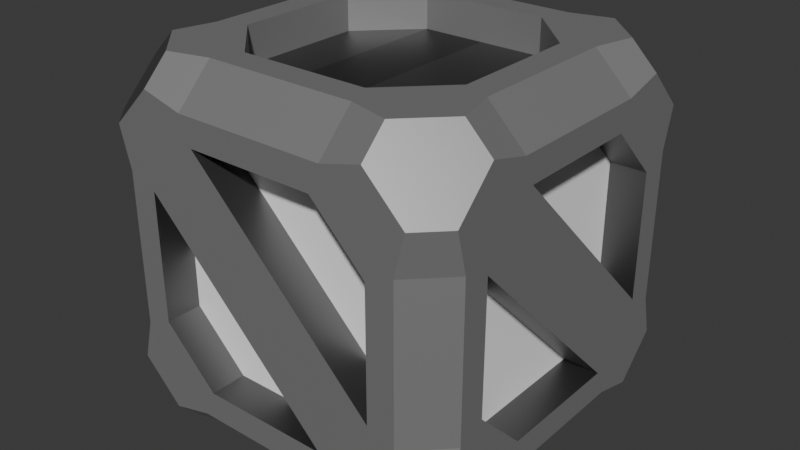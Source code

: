 # Source: CD_Crate_v1.1.blend  (saved by Blender 5.2.44; exported with 4.5.12 LTS)
import bpy
from mathutils import Matrix  # noqa: F401  (used for matrix-valued properties, if any)

bpy.ops.wm.read_factory_settings(use_empty=True)
scene = bpy.context.scene
scene.name = 'Scene'

# ---- collections
col_collection = bpy.data.collections.new('Collection'); scene.collection.children.link(col_collection)

# ---- materials (node trees are filled in below, after node groups)
mat_base = bpy.data.materials.new('Base')
mat_frame = bpy.data.materials.new('Frame')
mat_buttons = bpy.data.materials.new('Buttons')
mat_red_buttons = bpy.data.materials.new('Red_Buttons')
mat_panel = bpy.data.materials.new('Panel')
mat_rim = bpy.data.materials.new('Rim')
mat_dark_grail = bpy.data.materials.new('Dark_Grail')
mat_light_grail = bpy.data.materials.new('Light_Grail')

# ---- material node trees
mat_base.use_nodes = True; mat_base.node_tree.nodes.clear()
_N = mat_base.node_tree.nodes; _L = mat_base.node_tree.links
n0 = _N.new('ShaderNodeBsdfPrincipled'); n0.name = 'Principled BSDF'; n0.location = (-200, 100)
n0.inputs[0].default_value = (1.0, 1.0, 1.0, 1.0)
n0.inputs[10].default_value = 0.005
n1 = _N.new('ShaderNodeOutputMaterial'); n1.name = 'Material Output'; n1.location = (200, 100)
_L.new(n0.outputs[0], n1.inputs[0])
n1.is_active_output = True
mat_frame.use_nodes = True; mat_frame.node_tree.nodes.clear()
_N = mat_frame.node_tree.nodes; _L = mat_frame.node_tree.links
n0 = _N.new('ShaderNodeBsdfPrincipled'); n0.name = 'Principled BSDF'; n0.location = (-200, 100)
n0.inputs[0].default_value = (0.3329, 0.3329, 0.3329, 1.0)
n0.inputs[1].default_value = 0.5
n0.inputs[10].default_value = 0.005
n1 = _N.new('ShaderNodeOutputMaterial'); n1.name = 'Material Output'; n1.location = (200, 100)
_L.new(n0.outputs[0], n1.inputs[0])
n1.is_active_output = True
mat_buttons.use_nodes = True; mat_buttons.node_tree.nodes.clear()
_N = mat_buttons.node_tree.nodes; _L = mat_buttons.node_tree.links
n0 = _N.new('ShaderNodeOutputMaterial'); n0.name = 'Material Output'; n0.location = (200, 100)
n1 = _N.new('ShaderNodeBsdfPrincipled'); n1.name = 'Principled BSDF'; n1.location = (-200, 100)
n1.inputs[0].default_value = (0.02967, 0.02967, 0.02967, 1.0)
n1.inputs[10].default_value = 0.005
_L.new(n1.outputs[0], n0.inputs[0])
n0.is_active_output = True
mat_red_buttons.use_nodes = True; mat_red_buttons.node_tree.nodes.clear()
_N = mat_red_buttons.node_tree.nodes; _L = mat_red_buttons.node_tree.links
n0 = _N.new('ShaderNodeOutputMaterial'); n0.name = 'Material Output'; n0.location = (200, 100)
n1 = _N.new('ShaderNodeBsdfPrincipled'); n1.name = 'Principled BSDF'; n1.location = (-200, 100)
n1.inputs[0].default_value = (0.8001, 0.0, 0.0, 1.0)
n1.inputs[10].default_value = 0.005
_L.new(n1.outputs[0], n0.inputs[0])
n0.is_active_output = True
mat_panel.use_nodes = True; mat_panel.node_tree.nodes.clear()
_N = mat_panel.node_tree.nodes; _L = mat_panel.node_tree.links
n0 = _N.new('ShaderNodeBsdfPrincipled'); n0.name = 'Principled BSDF'; n0.location = (-200, 100)
n0.inputs[0].default_value = (0.6038, 0.6038, 0.6038, 1.0)
n0.inputs[1].default_value = 1.0
n0.inputs[10].default_value = 0.005
n1 = _N.new('ShaderNodeOutputMaterial'); n1.name = 'Material Output'; n1.location = (200, 100)
_L.new(n0.outputs[0], n1.inputs[0])
n1.is_active_output = True
mat_rim.use_nodes = True; mat_rim.node_tree.nodes.clear()
_N = mat_rim.node_tree.nodes; _L = mat_rim.node_tree.links
n0 = _N.new('ShaderNodeBsdfPrincipled'); n0.name = 'Principled BSDF'; n0.location = (-200, 100)
n0.inputs[0].default_value = (1.0, 1.0, 1.0, 1.0)
n0.inputs[1].default_value = 1.0
n0.inputs[10].default_value = 0.005
n1 = _N.new('ShaderNodeOutputMaterial'); n1.name = 'Material Output'; n1.location = (200, 100)
_L.new(n0.outputs[0], n1.inputs[0])
n1.is_active_output = True
mat_dark_grail.use_nodes = True; mat_dark_grail.node_tree.nodes.clear()
_N = mat_dark_grail.node_tree.nodes; _L = mat_dark_grail.node_tree.links
n0 = _N.new('ShaderNodeBsdfPrincipled'); n0.name = 'Principled BSDF'; n0.location = (-200, 100)
n0.inputs[0].default_value = (0.127, 0.127, 0.127, 1.0)
n0.inputs[1].default_value = 1.0
n0.inputs[10].default_value = 0.005
n1 = _N.new('ShaderNodeOutputMaterial'); n1.name = 'Material Output'; n1.location = (200, 100)
_L.new(n0.outputs[0], n1.inputs[0])
n1.is_active_output = True
mat_light_grail.use_nodes = True; mat_light_grail.node_tree.nodes.clear()
_N = mat_light_grail.node_tree.nodes; _L = mat_light_grail.node_tree.links
n0 = _N.new('ShaderNodeBsdfPrincipled'); n0.name = 'Principled BSDF'; n0.location = (-200, 100)
n0.inputs[0].default_value = (0.1841, 0.1841, 0.1841, 1.0)
n0.inputs[1].default_value = 1.0
n0.inputs[10].default_value = 0.005
n1 = _N.new('ShaderNodeOutputMaterial'); n1.name = 'Material Output'; n1.location = (200, 100)
_L.new(n0.outputs[0], n1.inputs[0])
n1.is_active_output = True

# ---- world
world_world = bpy.data.worlds.new('World'); scene.world = world_world
world_world.use_nodes = True; world_world.node_tree.nodes.clear()
_N = world_world.node_tree.nodes; _L = world_world.node_tree.links
n0 = _N.new('ShaderNodeOutputWorld'); n0.name = 'World Output'; n0.location = (200, 100)
n1 = _N.new('ShaderNodeBackground'); n1.name = 'Background'; n1.location = (-200, 100)
n1.inputs[0].default_value = (0.05088, 0.05088, 0.05088, 1.0)
_L.new(n1.outputs[0], n0.inputs[0])
n0.is_active_output = True
world_world.color = (0.05088, 0.05088, 0.05088)
world_world.sun_shadow_jitter_overblur = 0.0

# ---- meshes
me_cube_002 = bpy.data.meshes.new('Cube.002')
me_cube_002.from_pydata([(-0.65, 0.355, -1.0), (-0.355, 0.65, -1.0), (0.355, 0.65, -1.0), (0.65, 0.355, -1.0), (0.65, -0.355, -1.0), (0.355, -0.65, -1.0), (-0.355, -0.65, -1.0), (-0.65, -0.355, -1.0), (-1.0, -0.355, -0.65), (-1.0, -0.65, -0.355), (-1.0, -0.65, 0.355), (-1.0, -0.355, 0.65), (-1.0, 0.355, 0.65), (-1.0, 0.65, 0.355), (-1.0, 0.65, -0.355), (-1.0, 0.355, -0.65), (0.355, -1.0, -0.65), (0.65, -1.0, -0.355), (0.65, -1.0, 0.355), (0.355, -1.0, 0.65), (-0.355, -1.0, 0.65), (-0.65, -1.0, 0.355), (-0.65, -1.0, -0.355), (-0.355, -1.0, -0.65), (0.65, 0.355, 1.0), (0.355, 0.65, 1.0), (-0.355, 0.65, 1.0), (-0.65, 0.355, 1.0), (-0.65, -0.355, 1.0), (-0.355, -0.65, 1.0), (0.355, -0.65, 1.0), (0.65, -0.355, 1.0), (-0.355, 1.0, -0.65), (-0.65, 1.0, -0.355), (-0.65, 1.0, 0.355), (-0.355, 1.0, 0.65), (0.355, 1.0, 0.65), (0.65, 1.0, 0.355), (0.65, 1.0, -0.355), (0.355, 1.0, -0.65), (1.0, 0.355, -0.65), (1.0, 0.65, -0.355), (1.0, 0.65, 0.355), (1.0, 0.355, 0.65), (1.0, -0.355, 0.65), (1.0, -0.65, 0.355), (1.0, -0.65, -0.355), (1.0, -0.355, -0.65), (-0.4172, -0.8, -1.0), (-0.4172, -1.0, -0.8), (-0.6414, -1.0, -0.8586), (-0.6414, -0.8586, -1.0), (-0.8, -1.0, -0.4172), (-1.0, -0.8, -0.4172), (-1.0, -0.8586, -0.6414), (-0.8586, -1.0, -0.6414), (-1.0, -0.4172, -0.8), (-0.8, -0.4172, -1.0), (-0.8586, -0.6414, -1.0), (-1.0, -0.6414, -0.8586), (-0.4172, -1.0, 0.8), (-0.4172, -0.8, 1.0), (-0.6414, -0.8586, 1.0), (-0.6414, -1.0, 0.8586), (-0.8, -0.4172, 1.0), (-1.0, -0.4172, 0.8), (-1.0, -0.6414, 0.8586), (-0.8586, -0.6414, 1.0), (-1.0, -0.8, 0.4172), (-0.8, -1.0, 0.4172), (-0.8586, -1.0, 0.6414), (-1.0, -0.8586, 0.6414), (-0.8, 0.4172, -1.0), (-1.0, 0.4172, -0.8), (-1.0, 0.6414, -0.8586), (-0.8586, 0.6414, -1.0), (-1.0, 0.8, -0.4172), (-0.8, 1.0, -0.4172), (-0.8586, 1.0, -0.6414), (-1.0, 0.8586, -0.6414), (-0.4172, 1.0, -0.8), (-0.4172, 0.8, -1.0), (-0.6414, 0.8586, -1.0), (-0.6414, 1.0, -0.8586), (-0.4172, 0.8, 1.0), (-0.4172, 1.0, 0.8), (-0.6414, 1.0, 0.8586), (-0.6414, 0.8586, 1.0), (-0.8, 1.0, 0.4172), (-1.0, 0.8, 0.4172), (-1.0, 0.8586, 0.6414), (-0.8586, 1.0, 0.6414), (-1.0, 0.4172, 0.8), (-0.8, 0.4172, 1.0), (-0.8586, 0.6414, 1.0), (-1.0, 0.6414, 0.8586), (0.8, -0.4172, -1.0), (1.0, -0.4172, -0.8), (1.0, -0.6414, -0.8586), (0.8586, -0.6414, -1.0), (1.0, -0.8, -0.4172), (0.8, -1.0, -0.4172), (0.8586, -1.0, -0.6414), (1.0, -0.8586, -0.6414), (0.4172, -1.0, -0.8), (0.4172, -0.8, -1.0), (0.6414, -0.8586, -1.0), (0.6414, -1.0, -0.8586), (0.4172, -0.8, 1.0), (0.4172, -1.0, 0.8), (0.6414, -1.0, 0.8586), (0.6414, -0.8586, 1.0), (0.8, -1.0, 0.4172), (1.0, -0.8, 0.4172), (1.0, -0.8586, 0.6414), (0.8586, -1.0, 0.6414), (1.0, -0.4172, 0.8), (0.8, -0.4172, 1.0), (0.8586, -0.6414, 1.0), (1.0, -0.6414, 0.8586), (0.4172, 0.8, -1.0), (0.4172, 1.0, -0.8), (0.6414, 1.0, -0.8586), (0.6414, 0.8586, -1.0), (0.8, 1.0, -0.4172), (1.0, 0.8, -0.4172), (1.0, 0.8586, -0.6414), (0.8586, 1.0, -0.6414), (1.0, 0.4172, -0.8), (0.8, 0.4172, -1.0), (0.8586, 0.6414, -1.0), (1.0, 0.6414, -0.8586), (0.8, 0.4172, 1.0), (1.0, 0.4172, 0.8), (1.0, 0.6414, 0.8586), (0.8586, 0.6414, 1.0), (1.0, 0.8, 0.4172), (0.8, 1.0, 0.4172), (0.8586, 1.0, 0.6414), (1.0, 0.8586, 0.6414), (0.4172, 1.0, 0.8), (0.4172, 0.8, 1.0), (0.6414, 0.8586, 1.0), (0.6414, 1.0, 0.8586), (-0.355, 0.65, -0.8), (-0.65, 0.355, -0.8), (-0.65, -0.355, -0.8), (0.355, 0.65, -0.8), (0.65, 0.355, -0.8), (0.65, -0.355, -0.8), (0.355, -0.65, -0.8), (-0.355, -0.65, -0.8), (-0.8, -0.65, -0.355), (-0.8, -0.355, -0.65), (-0.8, 0.355, -0.65), (-0.8, -0.65, 0.355), (-0.8, -0.355, 0.65), (-0.8, 0.355, 0.65), (-0.8, 0.65, 0.355), (-0.8, 0.65, -0.355), (0.65, -0.8, -0.355), (0.355, -0.8, -0.65), (-0.355, -0.8, -0.65), (0.65, -0.8, 0.355), (0.355, -0.8, 0.65), (-0.355, -0.8, 0.65), (-0.65, -0.8, 0.355), (-0.65, -0.8, -0.355), (0.355, 0.65, 0.8), (0.65, 0.355, 0.8), (0.65, -0.355, 0.8), (-0.355, 0.65, 0.8), (-0.65, 0.355, 0.8), (-0.65, -0.355, 0.8), (-0.355, -0.65, 0.8), (0.355, -0.65, 0.8), (-0.65, 0.8, -0.355), (-0.355, 0.8, -0.65), (0.355, 0.8, -0.65), (-0.65, 0.8, 0.355), (-0.355, 0.8, 0.65), (0.355, 0.8, 0.65), (0.65, 0.8, 0.355), (0.65, 0.8, -0.355), (0.8, 0.65, -0.355), (0.8, 0.355, -0.65), (0.8, -0.355, -0.65), (0.8, 0.65, 0.355), (0.8, 0.355, 0.65), (0.8, -0.355, 0.65), (0.8, -0.65, 0.355), (0.8, -0.65, -0.355), (0.0, 0.65, 0.8), (0.0, 0.65, 1.0), (0.0, -0.65, 0.8), (0.08736, 0.65, 1.0), (0.0, 0.65, -0.8), (0.0, -0.65, -0.8), (-0.9, 0.3136, -0.55), (-0.9, -0.3136, -0.55), (-0.9, -0.55, -0.3136), (-0.9, -0.55, 0.3136), (-0.9, -0.3136, 0.55), (-0.9, 0.3136, 0.55), (-0.9, 0.55, 0.3136), (-0.9, 0.55, -0.3136), (-0.9, -0.0136, -0.3763), (-0.9, -0.0136, 0.3763), (-0.9, 0.4136, 0.3763), (-0.9, 0.4136, -0.3763), (-0.9, -0.0636, 0.2636), (-0.9, -0.0636, -0.2636), (-0.9, -0.5, -0.2636), (-0.9, -0.5, 0.2636), (-0.9, -0.0636, 0.1582), (-0.9, -0.0636, 0.05272), (-0.9, -0.0636, -0.05272), (-0.9, -0.0636, -0.1582), (-0.9, -0.4127, 0.2636), (-0.9, -0.3254, 0.2636), (-0.9, -0.2382, 0.2636), (-0.9, -0.1509, 0.2636), (-0.9, -0.1509, -0.2636), (-0.9, -0.2382, -0.2636), (-0.9, -0.3254, -0.2636), (-0.9, -0.4127, -0.2636), (-0.9, -0.5, -0.1582), (-0.9, -0.5, -0.05272), (-0.9, -0.5, 0.05272), (-0.9, -0.5, 0.1582), (-0.9, -0.1509, 0.1582), (-0.9, -0.2382, 0.1582), (-0.9, -0.3254, 0.1582), (-0.9, -0.4127, 0.1582), (-0.9, -0.1509, 0.05272), (-0.9, -0.2382, 0.05272), (-0.9, -0.3254, 0.05272), (-0.9, -0.4127, 0.05272), (-0.9, -0.1509, -0.05272), (-0.9, -0.2382, -0.05272), (-0.9, -0.3254, -0.05272), (-0.9, -0.4127, -0.05272), (-0.9, -0.1509, -0.1582), (-0.9, -0.2382, -0.1582), (-0.9, -0.3254, -0.1582), (-0.9, -0.4127, -0.1582), (-0.95, -0.4327, -0.1782), (-0.95, -0.4327, -0.2436), (-0.95, -0.48, -0.2436), (-0.95, -0.48, -0.1782), (-0.95, -0.4327, 0.2436), (-0.95, -0.4327, 0.1782), (-0.95, -0.48, 0.1782), (-0.95, -0.48, 0.2436), (-0.95, -0.4327, 0.1382), (-0.95, -0.4327, 0.07272), (-0.95, -0.48, 0.07272), (-0.95, -0.48, 0.1382), (-0.95, -0.4327, 0.03272), (-0.95, -0.4327, -0.03272), (-0.95, -0.48, -0.03272), (-0.95, -0.48, 0.03272), (-0.95, -0.4327, -0.07272), (-0.95, -0.4327, -0.1382), (-0.95, -0.48, -0.1382), (-0.95, -0.48, -0.07272), (-0.95, -0.0836, 0.2436), (-0.95, -0.0836, 0.1782), (-0.95, -0.1309, 0.1782), (-0.95, -0.1309, 0.2436), (-0.95, -0.1709, 0.2436), (-0.95, -0.1709, 0.1782), (-0.95, -0.2182, 0.1782), (-0.95, -0.2182, 0.2436), (-0.95, -0.2582, 0.2436), (-0.95, -0.2582, 0.1782), (-0.95, -0.3054, 0.1782), (-0.95, -0.3054, 0.2436), (-0.95, -0.3454, 0.2436), (-0.95, -0.3454, 0.1782), (-0.95, -0.3927, 0.1782), (-0.95, -0.3927, 0.2436), (-0.95, -0.0836, 0.1382), (-0.95, -0.0836, 0.07272), (-0.95, -0.1309, 0.07272), (-0.95, -0.1309, 0.1382), (-0.95, -0.1709, 0.1382), (-0.95, -0.1709, 0.07272), (-0.95, -0.2182, 0.07272), (-0.95, -0.2182, 0.1382), (-0.95, -0.2582, 0.1382), (-0.95, -0.2582, 0.07272), (-0.95, -0.3054, 0.07272), (-0.95, -0.3054, 0.1382), (-0.95, -0.3454, 0.1382), (-0.95, -0.3454, 0.07272), (-0.95, -0.3927, 0.07272), (-0.95, -0.3927, 0.1382), (-0.95, -0.0836, 0.03272), (-0.95, -0.0836, -0.03272), (-0.95, -0.1309, -0.03272), (-0.95, -0.1309, 0.03272), (-0.95, -0.1709, 0.03272), (-0.95, -0.1709, -0.03272), (-0.95, -0.2182, -0.03272), (-0.95, -0.2182, 0.03272), (-0.95, -0.2582, 0.03272), (-0.95, -0.2582, -0.03272), (-0.95, -0.3054, -0.03272), (-0.95, -0.3054, 0.03272), (-0.95, -0.3454, 0.03272), (-0.95, -0.3454, -0.03272), (-0.95, -0.3927, -0.03272), (-0.95, -0.3927, 0.03272), (-0.95, -0.0836, -0.07272), (-0.95, -0.0836, -0.1382), (-0.95, -0.1309, -0.1382), (-0.95, -0.1309, -0.07272), (-0.95, -0.1709, -0.07272), (-0.95, -0.1709, -0.1382), (-0.95, -0.2182, -0.1382), (-0.95, -0.2182, -0.07272), (-0.95, -0.2582, -0.07272), (-0.95, -0.2582, -0.1382), (-0.95, -0.3054, -0.1382), (-0.95, -0.3054, -0.07272), (-0.95, -0.3454, -0.07272), (-0.95, -0.3454, -0.1382), (-0.95, -0.3927, -0.1382), (-0.95, -0.3927, -0.07272), (-0.95, -0.0836, -0.1782), (-0.95, -0.0836, -0.2436), (-0.95, -0.1309, -0.2436), (-0.95, -0.1309, -0.1782), (-0.95, -0.1709, -0.1782), (-0.95, -0.1709, -0.2436), (-0.95, -0.2182, -0.2436), (-0.95, -0.2182, -0.1782), (-0.95, -0.2582, -0.1782), (-0.95, -0.2582, -0.2436), (-0.95, -0.3054, -0.2436), (-0.95, -0.3054, -0.1782), (-0.95, -0.3454, -0.1782), (-0.95, -0.3454, -0.2436), (-0.95, -0.3927, -0.2436), (-0.95, -0.3927, -0.1782)], [], [(24, 25, 168, 169), (37, 182, 177, 32), (9, 10, 155, 152), (22, 23, 162, 167), (35, 36, 181, 180), (15, 8, 153, 154), (48, 49, 50, 51), (52, 53, 54, 55), (56, 57, 58, 59), (60, 61, 62, 63), (64, 65, 66, 67), (68, 69, 70, 71), (72, 73, 74, 75), (76, 77, 78, 79), (80, 81, 82, 83), (84, 85, 86, 87), (88, 89, 90, 91), (92, 93, 94, 95), (96, 97, 98, 99), (100, 101, 102, 103), (104, 105, 106, 107), (108, 109, 110, 111), (112, 113, 114, 115), (116, 117, 118, 119), (120, 121, 122, 123), (124, 125, 126, 127), (128, 129, 130, 131), (132, 133, 134, 135), (136, 137, 138, 139), (140, 141, 142, 143), (56, 73, 72, 57), (80, 121, 120, 81), (128, 97, 96, 129), (104, 49, 48, 105), (52, 69, 68, 53), (64, 93, 92, 65), (88, 77, 76, 89), (100, 113, 112, 101), (108, 61, 60, 109), (116, 133, 132, 117), (140, 85, 84, 141), (136, 125, 124, 137), (48, 51, 58, 57, 7, 6), (51, 50, 55, 54, 59, 58), (49, 104, 16, 23), (105, 48, 6, 5), (52, 55, 50, 49, 23, 22), (53, 68, 10, 9), (56, 59, 54, 53, 9, 8), (69, 52, 22, 21), (73, 56, 8, 15), (57, 72, 0, 7), (60, 63, 70, 69, 21, 20), (63, 62, 67, 66, 71, 70), (61, 108, 30, 29), (109, 60, 20, 19), (64, 67, 62, 61, 29, 28), (65, 92, 12, 11), (68, 71, 66, 65, 11, 10), (93, 64, 28, 27), (72, 75, 82, 81, 1, 0), (75, 74, 79, 78, 83, 82), (76, 79, 74, 73, 15, 14), (77, 88, 34, 33), (89, 76, 14, 13), (80, 83, 78, 77, 33, 32), (121, 80, 32, 39), (81, 120, 2, 1), (84, 87, 94, 93, 27, 26), (87, 86, 91, 90, 95, 94), (85, 140, 36, 35), (141, 84, 26, 193, 195, 25), (88, 91, 86, 85, 35, 34), (92, 95, 90, 89, 13, 12), (96, 99, 106, 105, 5, 4), (99, 98, 103, 102, 107, 106), (97, 128, 40, 47), (129, 96, 4, 3), (100, 103, 98, 97, 47, 46), (101, 112, 18, 17), (104, 107, 102, 101, 17, 16), (113, 100, 46, 45), (108, 111, 118, 117, 31, 30), (111, 110, 115, 114, 119, 118), (112, 115, 110, 109, 19, 18), (116, 119, 114, 113, 45, 44), (133, 116, 44, 43), (117, 132, 24, 31), (120, 123, 130, 129, 3, 2), (123, 122, 127, 126, 131, 130), (124, 127, 122, 121, 39, 38), (125, 136, 42, 41), (137, 124, 38, 37), (128, 131, 126, 125, 41, 40), (132, 135, 142, 141, 25, 24), (135, 134, 139, 138, 143, 142), (136, 139, 134, 133, 43, 42), (140, 143, 138, 137, 37, 36), (145, 144, 151, 146), (169, 168, 175, 170), (20, 17, 160, 165), (187, 188, 189, 184), (10, 11, 156, 155), (37, 38, 183, 182), (31, 24, 169, 170), (11, 12, 157, 156), (38, 39, 178, 183), (198, 209, 205), (161, 166, 167, 162), (0, 1, 144, 145), (26, 27, 172, 171), (13, 14, 159, 158), (47, 40, 185, 186), (7, 0, 145, 146), (27, 28, 173, 172), (14, 15, 154, 159), (41, 42, 187, 184), (1, 2, 147, 196, 144), (28, 29, 174, 173), (17, 20, 21, 16), (42, 43, 188, 187), (2, 3, 148, 147), (29, 30, 175, 194, 174), (23, 16, 161, 162), (43, 44, 189, 188), (3, 4, 149, 148), (30, 31, 170, 175), (17, 18, 163, 160), (160, 163, 164, 165), (4, 5, 150, 149), (176, 181, 36, 33), (18, 19, 164, 163), (45, 46, 191, 190), (5, 6, 151, 197, 150), (39, 32, 177, 178), (19, 20, 165, 164), (46, 47, 186, 191), (6, 7, 146, 151), (33, 34, 179, 176), (21, 166, 161, 16), (9, 152, 153, 8), (34, 35, 180, 179), (21, 22, 167, 166), (41, 40, 45, 44), (41, 44, 189, 184), (190, 185, 40, 45), (185, 190, 191, 186), (13, 158, 157, 12), (33, 36, 37, 32), (178, 177, 182, 183), (176, 179, 180, 181), (194, 192, 171, 174), (174, 171, 172, 173), (175, 168, 192, 194), (197, 196, 147, 150), (151, 144, 196, 197), (150, 147, 148, 149), (154, 153, 199, 198), (153, 152, 200, 199), (152, 155, 201, 200), (155, 156, 202, 201), (156, 157, 203, 202), (157, 158, 204, 203), (158, 159, 205, 204), (159, 154, 198, 205), (204, 208, 203), (205, 209, 208, 204), (202, 207, 201), (206, 199, 200), (246, 247, 248, 249), (203, 208, 207, 202), (209, 198, 199, 206), (208, 209, 206, 207), (207, 206, 211, 217, 216, 215, 214, 210), (206, 200, 212, 225, 224, 223, 222, 211), (200, 201, 213, 229, 228, 227, 226, 212), (201, 207, 210, 221, 220, 219, 218, 213), (250, 251, 252, 253), (254, 255, 256, 257), (258, 259, 260, 261), (262, 263, 264, 265), (266, 267, 268, 269), (270, 271, 272, 273), (274, 275, 276, 277), (278, 279, 280, 281), (282, 283, 284, 285), (286, 287, 288, 289), (290, 291, 292, 293), (294, 295, 296, 297), (298, 299, 300, 301), (302, 303, 304, 305), (306, 307, 308, 309), (310, 311, 312, 313), (314, 315, 316, 317), (318, 319, 320, 321), (322, 323, 324, 325), (326, 327, 328, 329), (330, 331, 332, 333), (334, 335, 336, 337), (338, 339, 340, 341), (342, 343, 344, 345), (245, 225, 247, 246), (225, 212, 248, 247), (212, 226, 249, 248), (226, 245, 246, 249), (218, 233, 251, 250), (233, 229, 252, 251), (229, 213, 253, 252), (213, 218, 250, 253), (233, 237, 255, 254), (237, 228, 256, 255), (228, 229, 257, 256), (229, 233, 254, 257), (237, 241, 259, 258), (241, 227, 260, 259), (227, 228, 261, 260), (228, 237, 258, 261), (241, 245, 263, 262), (245, 226, 264, 263), (226, 227, 265, 264), (227, 241, 262, 265), (210, 214, 267, 266), (214, 230, 268, 267), (230, 221, 269, 268), (221, 210, 266, 269), (221, 230, 271, 270), (230, 231, 272, 271), (231, 220, 273, 272), (220, 221, 270, 273), (220, 231, 275, 274), (231, 232, 276, 275), (232, 219, 277, 276), (219, 220, 274, 277), (219, 232, 279, 278), (232, 233, 280, 279), (233, 218, 281, 280), (218, 219, 278, 281), (214, 215, 283, 282), (215, 234, 284, 283), (234, 230, 285, 284), (230, 214, 282, 285), (230, 234, 287, 286), (234, 235, 288, 287), (235, 231, 289, 288), (231, 230, 286, 289), (231, 235, 291, 290), (235, 236, 292, 291), (236, 232, 293, 292), (232, 231, 290, 293), (232, 236, 295, 294), (236, 237, 296, 295), (237, 233, 297, 296), (233, 232, 294, 297), (215, 216, 299, 298), (216, 238, 300, 299), (238, 234, 301, 300), (234, 215, 298, 301), (234, 238, 303, 302), (238, 239, 304, 303), (239, 235, 305, 304), (235, 234, 302, 305), (235, 239, 307, 306), (239, 240, 308, 307), (240, 236, 309, 308), (236, 235, 306, 309), (236, 240, 311, 310), (240, 241, 312, 311), (241, 237, 313, 312), (237, 236, 310, 313), (216, 217, 315, 314), (217, 242, 316, 315), (242, 238, 317, 316), (238, 216, 314, 317), (238, 242, 319, 318), (242, 243, 320, 319), (243, 239, 321, 320), (239, 238, 318, 321), (239, 243, 323, 322), (243, 244, 324, 323), (244, 240, 325, 324), (240, 239, 322, 325), (240, 244, 327, 326), (244, 245, 328, 327), (245, 241, 329, 328), (241, 240, 326, 329), (217, 211, 331, 330), (211, 222, 332, 331), (222, 242, 333, 332), (242, 217, 330, 333), (242, 222, 335, 334), (222, 223, 336, 335), (223, 243, 337, 336), (243, 242, 334, 337), (243, 223, 339, 338), (223, 224, 340, 339), (224, 244, 341, 340), (244, 243, 338, 341), (244, 224, 343, 342), (224, 225, 344, 343), (225, 245, 345, 344), (245, 244, 342, 345), (195, 193, 25), (168, 192, 171), (193, 26, 171, 192, 168, 25), (193, 195, 26, 25)])
me_cube_002.polygons.foreach_set('material_index', [1, 7, 1, 7, 7, 1, 1, 1, 1, 1, 1, 1, 1, 1, 1, 1, 1, 1, 1, 1, 1, 1, 1, 1, 1, 1, 1, 1, 1, 1, 1, 1, 1, 1, 1, 1, 1, 1, 1, 1, 1, 1, 1, 7, 1, 1, 1, 1, 1, 1, 1, 1, 1, 7, 1, 1, 1, 1, 1, 1, 1, 7, 1, 1, 1, 1, 1, 1, 1, 7, 1, 1, 1, 1, 1, 7, 1, 1, 1, 1, 1, 1, 1, 7, 1, 1, 1, 1, 1, 7, 1, 1, 1, 1, 1, 7, 1, 1, 6, 6, 7, 0, 1, 7, 1, 1, 7, 4, 0, 1, 1, 1, 7, 1, 1, 1, 7, 1, 1, 1, 7, 1, 1, 7, 7, 1, 1, 7, 0, 1, 7, 7, 7, 1, 7, 7, 7, 1, 7, 7, 1, 7, 7, 1, 7, 7, 0, 1, 1, 0, 0, 6, 7, 7, 6, 7, 7, 5, 5, 5, 5, 5, 5, 5, 5, 4, 4, 4, 4, 3, 4, 4, 2, 4, 4, 4, 4, 3, 2, 3, 2, 3, 2, 3, 2, 2, 3, 2, 3, 3, 2, 3, 2, 2, 3, 2, 3, 3, 2, 3, 2, 3, 3, 3, 3, 3, 3, 3, 3, 2, 2, 2, 2, 3, 3, 3, 3, 2, 2, 2, 2, 3, 3, 3, 3, 2, 2, 2, 2, 3, 3, 3, 3, 2, 2, 2, 2, 2, 2, 2, 2, 3, 3, 3, 3, 2, 2, 2, 2, 3, 3, 3, 3, 3, 3, 3, 3, 2, 2, 2, 2, 3, 3, 3, 3, 2, 2, 2, 2, 2, 2, 2, 2, 3, 3, 3, 3, 2, 2, 2, 2, 3, 3, 3, 3, 3, 3, 3, 3, 2, 2, 2, 2, 3, 3, 3, 3, 2, 2, 2, 2, 1, 1, 1, 0])
_uv = me_cube_002.uv_layers.new(name='UVMap')
_uv.uv.foreach_set('vector', [0.6638, 0.5774, 0.6948, 0.5342, 0.6948, 0.5342, 0.6638, 0.5774, 0.5582, 0.4661, 0.5582, 0.4661, 0.4139, 0.3374, 0.4139, 0.3374, 0.4556, 0.04375, 0.5444, 0.04375, 0.5444, 0.04375, 0.4556, 0.04375, 0.4546, 0.953, 0.4139, 0.9126, 0.4139, 0.9126, 0.4546, 0.953, 0.5861, 0.3374, 0.6035, 0.4411, 0.6035, 0.4411, 0.5861, 0.3374, 0.4187, 0.1694, 0.4187, 0.08062, 0.4187, 0.08062, 0.4187, 0.1694, 0.1998, 0.7263, 0.1944, 0.7491, 0.1742, 0.7456, 0.1698, 0.7323, 0.1323, 0.75, 0.125, 0.7427, 0.125, 0.7323, 0.1427, 0.75, 0.125, 0.6771, 0.1509, 0.6774, 0.1398, 0.6981, 0.125, 0.6963, 0.6028, 0.9233, 0.6251, 0.9296, 0.6162, 0.9463, 0.6073, 0.9552, 0.6232, 0.06844, 0.6, 0.07286, 0.6073, 0.04482, 0.6162, 0.05366, 0.5521, 0.025, 0.5521, 0.0, 0.5625, 0.0, 0.5695, 0.01326, 0.1509, 0.5726, 0.125, 0.5729, 0.125, 0.5537, 0.1398, 0.5519, 0.125, 0.5073, 0.1323, 0.5, 0.1427, 0.5, 0.125, 0.5177, 0.1944, 0.5009, 0.1998, 0.5237, 0.1698, 0.5177, 0.1742, 0.5044, 0.6251, 0.3204, 0.6028, 0.3267, 0.6073, 0.2948, 0.6162, 0.3037, 0.5526, 0.2701, 0.5521, 0.225, 0.5695, 0.2367, 0.5713, 0.2588, 0.6, 0.1771, 0.6232, 0.1816, 0.6162, 0.1963, 0.6073, 0.2052, 0.3528, 0.679, 0.3923, 0.6771, 0.3868, 0.7052, 0.3632, 0.7111, 0.4347, 0.725, 0.4309, 0.7645, 0.3931, 0.7559, 0.4049, 0.7323, 0.3454, 0.7808, 0.3173, 0.7394, 0.3393, 0.7514, 0.349, 0.7669, 0.6725, 0.7594, 0.6305, 0.7926, 0.6431, 0.7649, 0.6549, 0.7541, 0.569, 0.7694, 0.5664, 0.7313, 0.5951, 0.7323, 0.6069, 0.7559, 0.6019, 0.6771, 0.6416, 0.6785, 0.6368, 0.7111, 0.6132, 0.7052, 0.3173, 0.5106, 0.3454, 0.4692, 0.349, 0.4831, 0.3393, 0.4986, 0.431, 0.4806, 0.4336, 0.5188, 0.4049, 0.5177, 0.3931, 0.4941, 0.3981, 0.5729, 0.3584, 0.5715, 0.3632, 0.5389, 0.3868, 0.5448, 0.6472, 0.571, 0.6077, 0.5729, 0.6132, 0.5448, 0.6368, 0.5389, 0.5653, 0.525, 0.5691, 0.4855, 0.6069, 0.4941, 0.5951, 0.5177, 0.6305, 0.4574, 0.6725, 0.4906, 0.6549, 0.4959, 0.6431, 0.4851, 0.125, 0.6771, 0.125, 0.5729, 0.1509, 0.5726, 0.1509, 0.6774, 0.1944, 0.5009, 0.3454, 0.4692, 0.3173, 0.5106, 0.1998, 0.5237, 0.3981, 0.5729, 0.3923, 0.6771, 0.3528, 0.679, 0.3584, 0.5715, 0.3454, 0.7808, 0.1944, 0.7491, 0.1998, 0.7263, 0.3173, 0.7394, 0.4479, 0.0, 0.5521, 0.0, 0.5521, 0.025, 0.4479, 0.025, 0.6232, 0.06844, 0.6232, 0.1816, 0.6, 0.1771, 0.6, 0.07286, 0.5526, 0.2701, 0.4473, 0.2769, 0.4479, 0.225, 0.5521, 0.225, 0.4347, 0.725, 0.5664, 0.7313, 0.569, 0.7694, 0.4309, 0.7645, 0.6725, 0.7594, 0.6251, 0.9296, 0.6028, 0.9233, 0.6305, 0.7926, 0.6019, 0.6771, 0.6077, 0.5729, 0.6472, 0.571, 0.6416, 0.6785, 0.6305, 0.4574, 0.6028, 0.3267, 0.6251, 0.3204, 0.6725, 0.4906, 0.5653, 0.525, 0.4336, 0.5188, 0.431, 0.4806, 0.5691, 0.4855, 0.1998, 0.7263, 0.1698, 0.7323, 0.1398, 0.6981, 0.1509, 0.6774, 0.1704, 0.6698, 0.209, 0.7086, 0.1698, 0.7323, 0.1742, 0.7456, 0.1427, 0.75, 0.125, 0.7323, 0.125, 0.6963, 0.1398, 0.6981, 0.3972, 0.9233, 0.3454, 0.7808, 0.3965, 0.8089, 0.4139, 0.9126, 0.3173, 0.7394, 0.1998, 0.7263, 0.209, 0.7086, 0.3052, 0.7158, 0.4473, 0.9731, 0.4198, 0.9823, 0.3927, 0.9552, 0.3972, 0.9233, 0.4139, 0.9126, 0.4546, 0.953, 0.4479, 0.025, 0.5521, 0.025, 0.5444, 0.04375, 0.4556, 0.04375, 0.4, 0.07286, 0.3927, 0.04482, 0.4198, 0.01768, 0.4479, 0.025, 0.4556, 0.04375, 0.4187, 0.08062, 0.5527, 0.9731, 0.4473, 0.9731, 0.4546, 0.953, 0.5454, 0.953, 0.4, 0.1771, 0.4, 0.07286, 0.4187, 0.08062, 0.4187, 0.1694, 0.1509, 0.6774, 0.1509, 0.5726, 0.1704, 0.5802, 0.1704, 0.6698, 0.6028, 0.9233, 0.6073, 0.9552, 0.5802, 0.9823, 0.5527, 0.9731, 0.5454, 0.953, 0.5861, 0.9126, 0.8302, 0.75, 0.8302, 0.7323, 0.8573, 0.7052, 0.875, 0.7052, 0.875, 0.7323, 0.8573, 0.75, 0.8002, 0.7263, 0.6725, 0.7594, 0.6948, 0.7158, 0.791, 0.7086, 0.6305, 0.7926, 0.6028, 0.9233, 0.5861, 0.9126, 0.6035, 0.8089, 0.8491, 0.6774, 0.8573, 0.7052, 0.8302, 0.7323, 0.8002, 0.7263, 0.791, 0.7086, 0.8296, 0.6698, 0.6, 0.07286, 0.6, 0.1771, 0.5813, 0.1694, 0.5812, 0.08062, 0.5521, 0.025, 0.5695, 0.01326, 0.6073, 0.04482, 0.6, 0.07286, 0.5812, 0.08062, 0.5444, 0.04375, 0.8491, 0.5726, 0.8491, 0.6774, 0.8296, 0.6698, 0.8296, 0.5802, 0.1509, 0.5726, 0.1398, 0.5519, 0.1698, 0.5177, 0.1998, 0.5237, 0.209, 0.5414, 0.1704, 0.5802, 0.1398, 0.5519, 0.125, 0.5537, 0.125, 0.5177, 0.1427, 0.5, 0.1742, 0.5044, 0.1698, 0.5177, 0.4479, 0.225, 0.4198, 0.2323, 0.3927, 0.2052, 0.4, 0.1771, 0.4187, 0.1694, 0.4556, 0.2063, 0.4473, 0.2769, 0.5526, 0.2701, 0.5454, 0.297, 0.4546, 0.297, 0.5521, 0.225, 0.4479, 0.225, 0.4556, 0.2063, 0.5444, 0.2062, 0.3972, 0.3267, 0.3927, 0.2948, 0.4198, 0.2677, 0.4473, 0.2769, 0.4546, 0.297, 0.4139, 0.3374, 0.3454, 0.4692, 0.3972, 0.3267, 0.4139, 0.3374, 0.3965, 0.4411, 0.1998, 0.5237, 0.3173, 0.5106, 0.3052, 0.5342, 0.209, 0.5414, 0.8002, 0.5237, 0.8302, 0.5177, 0.8573, 0.5448, 0.8491, 0.5726, 0.8296, 0.5802, 0.791, 0.5414, 0.8302, 0.5177, 0.8302, 0.5, 0.8573, 0.5, 0.875, 0.5177, 0.875, 0.5448, 0.8573, 0.5448, 0.6028, 0.3267, 0.6305, 0.4574, 0.6035, 0.4411, 0.5861, 0.3374, 0.6725, 0.4906, 0.8002, 0.5237, 0.791, 0.5414, 0.7429, 0.5378, 0.731, 0.5369, 0.6948, 0.5342, 0.5526, 0.2701, 0.5713, 0.2588, 0.6073, 0.2948, 0.6028, 0.3267, 0.5861, 0.3374, 0.5454, 0.297, 0.6, 0.1771, 0.6073, 0.2052, 0.5695, 0.2367, 0.5521, 0.225, 0.5444, 0.2062, 0.5813, 0.1694, 0.3528, 0.679, 0.3632, 0.7111, 0.3393, 0.7514, 0.3173, 0.7394, 0.3052, 0.7158, 0.3362, 0.6726, 0.3632, 0.7111, 0.3868, 0.7052, 0.4049, 0.7323, 0.3931, 0.7559, 0.349, 0.7669, 0.3393, 0.7514, 0.3923, 0.6771, 0.3981, 0.5729, 0.4154, 0.5806, 0.4154, 0.6694, 0.3584, 0.5715, 0.3528, 0.679, 0.3362, 0.6726, 0.3362, 0.5774, 0.4347, 0.725, 0.4049, 0.7323, 0.3868, 0.7052, 0.3923, 0.6771, 0.4154, 0.6694, 0.4482, 0.7063, 0.4309, 0.7645, 0.569, 0.7694, 0.5582, 0.7839, 0.4418, 0.7839, 0.3454, 0.7808, 0.349, 0.7669, 0.3931, 0.7559, 0.4309, 0.7645, 0.4418, 0.7839, 0.3965, 0.8089, 0.5664, 0.7313, 0.4347, 0.725, 0.4482, 0.7063, 0.5518, 0.7063, 0.6725, 0.7594, 0.6549, 0.7541, 0.6368, 0.7111, 0.6416, 0.6785, 0.6638, 0.6726, 0.6948, 0.7158, 0.6549, 0.7541, 0.6431, 0.7649, 0.6069, 0.7559, 0.5951, 0.7323, 0.6132, 0.7052, 0.6368, 0.7111, 0.569, 0.7694, 0.6069, 0.7559, 0.6431, 0.7649, 0.6305, 0.7926, 0.6035, 0.8089, 0.5582, 0.7839, 0.6019, 0.6771, 0.6132, 0.7052, 0.5951, 0.7323, 0.5664, 0.7313, 0.5518, 0.7063, 0.5846, 0.6694, 0.6077, 0.5729, 0.6019, 0.6771, 0.5846, 0.6694, 0.5846, 0.5806, 0.6416, 0.6785, 0.6472, 0.571, 0.6638, 0.5774, 0.6638, 0.6726, 0.3173, 0.5106, 0.3393, 0.4986, 0.3632, 0.5389, 0.3584, 0.5715, 0.3362, 0.5774, 0.3052, 0.5342, 0.3393, 0.4986, 0.349, 0.4831, 0.3931, 0.4941, 0.4049, 0.5177, 0.3868, 0.5448, 0.3632, 0.5389, 0.431, 0.4806, 0.3931, 0.4941, 0.349, 0.4831, 0.3454, 0.4692, 0.3965, 0.4411, 0.4418, 0.4661, 0.4336, 0.5188, 0.5653, 0.525, 0.5518, 0.5437, 0.4482, 0.5438, 0.5691, 0.4855, 0.431, 0.4806, 0.4418, 0.4661, 0.5582, 0.4661, 0.3981, 0.5729, 0.3868, 0.5448, 0.4049, 0.5177, 0.4336, 0.5188, 0.4482, 0.5438, 0.4154, 0.5806, 0.6472, 0.571, 0.6368, 0.5389, 0.6549, 0.4959, 0.6725, 0.4906, 0.6948, 0.5342, 0.6638, 0.5774, 0.6368, 0.5389, 0.6132, 0.5448, 0.5951, 0.5177, 0.6069, 0.4941, 0.6431, 0.4851, 0.6549, 0.4959, 0.5653, 0.525, 0.5951, 0.5177, 0.6132, 0.5448, 0.6077, 0.5729, 0.5846, 0.5806, 0.5518, 0.5437, 0.6305, 0.4574, 0.6431, 0.4851, 0.6069, 0.4941, 0.5691, 0.4855, 0.5582, 0.4661, 0.6035, 0.4411, 0.1704, 0.5802, 0.209, 0.5414, 0.209, 0.7086, 0.1704, 0.6698, 0.6638, 0.5774, 0.6948, 0.5342, 0.6948, 0.7158, 0.6638, 0.6726, 0.5861, 0.9126, 0.4418, 0.7839, 0.4418, 0.7839, 0.5861, 0.9126, 0.5518, 0.5437, 0.5846, 0.5806, 0.5846, 0.6694, 0.0, 0.0, 0.5444, 0.04375, 0.5812, 0.08062, 0.5812, 0.08062, 0.5444, 0.04375, 0.5582, 0.4661, 0.4418, 0.4661, 0.4418, 0.4661, 0.5582, 0.4661, 0.6638, 0.6726, 0.6638, 0.5774, 0.6638, 0.5774, 0.6638, 0.6726, 0.5812, 0.08062, 0.5813, 0.1694, 0.5813, 0.1694, 0.5812, 0.08062, 0.4418, 0.4661, 0.3965, 0.4411, 0.3965, 0.4411, 0.4418, 0.4661, 0.4313, 0.1642, 0.4608, 0.1642, 0.4608, 0.1938, 0.3965, 0.8089, 0.5454, 0.953, 0.4546, 0.953, 0.4139, 0.9126, 0.1704, 0.5802, 0.209, 0.5414, 0.209, 0.5414, 0.1704, 0.5802, 0.791, 0.5414, 0.8296, 0.5802, 0.8296, 0.5802, 0.791, 0.5414, 0.5444, 0.2062, 0.4556, 0.2063, 0.4556, 0.2063, 0.5444, 0.2062, 0.4154, 0.6694, 0.4154, 0.5806, 0.4154, 0.5806, 0.4154, 0.6694, 0.1704, 0.6698, 0.1704, 0.5802, 0.1704, 0.5802, 0.1704, 0.6698, 0.8296, 0.5802, 0.8296, 0.6698, 0.8296, 0.6698, 0.8296, 0.5802, 0.4556, 0.2063, 0.4187, 0.1694, 0.4187, 0.1694, 0.4556, 0.2063, 0.4482, 0.5438, 0.5518, 0.5437, 0.5518, 0.5437, 0.4482, 0.5438, 0.209, 0.5414, 0.3052, 0.5342, 0.3052, 0.5342, 0.2571, 0.5378, 0.209, 0.5414, 0.8296, 0.6698, 0.791, 0.7086, 0.791, 0.7086, 0.8296, 0.6698, 0.4418, 0.7839, 0.5861, 0.9126, 0.5454, 0.953, 0.3965, 0.8089, 0.5518, 0.5437, 0.5846, 0.5806, 0.5846, 0.5806, 0.5518, 0.5437, 0.3052, 0.5342, 0.3362, 0.5774, 0.3362, 0.5774, 0.3052, 0.5342, 0.791, 0.7086, 0.6948, 0.7158, 0.6948, 0.7158, 0.7429, 0.7122, 0.791, 0.7086, 0.4139, 0.9126, 0.3965, 0.8089, 0.3965, 0.8089, 0.4139, 0.9126, 0.5846, 0.5806, 0.5846, 0.6694, 0.5846, 0.6694, 0.5846, 0.5806, 0.3362, 0.5774, 0.3362, 0.6726, 0.3362, 0.6726, 0.3362, 0.5774, 0.6948, 0.7158, 0.6638, 0.6726, 0.6638, 0.6726, 0.6948, 0.7158, 0.4418, 0.7839, 0.5582, 0.7839, 0.5582, 0.7839, 0.4418, 0.7839, 0.4418, 0.7839, 0.5582, 0.7839, 0.6035, 0.8089, 0.5861, 0.9126, 0.3362, 0.6726, 0.3052, 0.7158, 0.3052, 0.7158, 0.3362, 0.6726, 0.4546, 0.297, 0.6035, 0.4411, 0.6035, 0.4411, 0.4546, 0.297, 0.5582, 0.7839, 0.6035, 0.8089, 0.6035, 0.8089, 0.5582, 0.7839, 0.5518, 0.7063, 0.4482, 0.7063, 0.4482, 0.7063, 0.5518, 0.7063, 0.3052, 0.7158, 0.209, 0.7086, 0.209, 0.7086, 0.2571, 0.7122, 0.3052, 0.7158, 0.3965, 0.4411, 0.4139, 0.3374, 0.4139, 0.3374, 0.3965, 0.4411, 0.6035, 0.8089, 0.5861, 0.9126, 0.5861, 0.9126, 0.6035, 0.8089, 0.4482, 0.7063, 0.4154, 0.6694, 0.4154, 0.6694, 0.4482, 0.7063, 0.209, 0.7086, 0.1704, 0.6698, 0.1704, 0.6698, 0.209, 0.7086, 0.4546, 0.297, 0.5454, 0.297, 0.5454, 0.297, 0.4546, 0.297, 0.5454, 0.953, 0.5454, 0.953, 0.3965, 0.8089, 0.3965, 0.8089, 0.4556, 0.04375, 0.4556, 0.04375, 0.4187, 0.08062, 0.4187, 0.08062, 0.5454, 0.297, 0.5861, 0.3374, 0.5861, 0.3374, 0.5454, 0.297, 0.5454, 0.953, 0.4546, 0.953, 0.4546, 0.953, 0.5454, 0.953, 0.4482, 0.5438, 0.4154, 0.5806, 0.5518, 0.7063, 0.5846, 0.6694, 0.0, 0.0, 0.0, 0.0, 0.0, 0.0, 0.0, 0.0, 0.0, 0.0, 0.0, 0.0, 0.0, 0.0, 0.0, 0.0, 0.0, 0.0, 0.0, 0.0, 0.4482, 0.7063, 0.4154, 0.6694, 0.5444, 0.2062, 0.5444, 0.2062, 0.5813, 0.1694, 0.5813, 0.1694, 0.4546, 0.297, 0.6035, 0.4411, 0.5582, 0.4661, 0.4139, 0.3374, 0.3965, 0.4411, 0.4139, 0.3374, 0.5582, 0.4661, 0.4418, 0.4661, 0.4546, 0.297, 0.5454, 0.297, 0.5861, 0.3374, 0.6035, 0.4411, 0.7429, 0.7122, 0.7429, 0.5378, 0.791, 0.5414, 0.791, 0.7086, 0.791, 0.7086, 0.791, 0.5414, 0.8296, 0.5802, 0.8296, 0.6698, 0.6948, 0.7158, 0.6948, 0.5342, 0.7429, 0.5378, 0.7429, 0.7122, 0.2571, 0.7122, 0.2571, 0.5378, 0.3052, 0.5342, 0.3052, 0.7158, 0.209, 0.7086, 0.209, 0.5414, 0.2571, 0.5378, 0.2571, 0.7122, 0.3052, 0.7158, 0.3052, 0.5342, 0.3362, 0.5774, 0.3362, 0.6726, 0.4187, 0.1694, 0.4187, 0.08062, 0.4313, 0.0858, 0.4313, 0.1642, 0.4187, 0.08062, 0.4556, 0.04375, 0.4608, 0.05625, 0.4313, 0.0858, 0.4556, 0.04375, 0.5444, 0.04375, 0.5392, 0.05625, 0.4608, 0.05625, 0.5444, 0.04375, 0.5812, 0.08062, 0.5687, 0.0858, 0.5392, 0.05625, 0.5812, 0.08062, 0.5813, 0.1694, 0.5688, 0.1642, 0.5687, 0.0858, 0.5813, 0.1694, 0.5444, 0.2062, 0.5392, 0.1937, 0.5688, 0.1642, 0.5444, 0.2062, 0.4556, 0.2063, 0.4608, 0.1938, 0.5392, 0.1937, 0.4556, 0.2063, 0.4187, 0.1694, 0.4313, 0.1642, 0.4608, 0.1938, 0.5392, 0.1937, 0.5392, 0.1642, 0.5688, 0.1642, 0.4608, 0.1938, 0.4608, 0.1642, 0.5392, 0.1642, 0.5392, 0.1937, 0.5687, 0.0858, 0.5392, 0.0858, 0.5392, 0.05625, 0.4608, 0.0858, 0.4313, 0.0858, 0.4608, 0.05625, 0.4777, 0.06271, 0.4695, 0.06271, 0.4695, 0.06011, 0.4777, 0.06011, 0.5688, 0.1642, 0.5392, 0.1642, 0.5392, 0.0858, 0.5687, 0.0858, 0.4608, 0.1642, 0.4313, 0.1642, 0.4313, 0.0858, 0.4608, 0.0858, 0.5392, 0.1642, 0.4608, 0.1642, 0.4608, 0.0858, 0.5392, 0.0858, 0.5392, 0.0858, 0.4608, 0.0858, 0.467, 0.08305, 0.4802, 0.08305, 0.4934, 0.08305, 0.5066, 0.08305, 0.5198, 0.08305, 0.533, 0.08305, 0.4608, 0.0858, 0.4608, 0.05625, 0.467, 0.059, 0.467, 0.06381, 0.467, 0.06862, 0.467, 0.07343, 0.467, 0.07824, 0.467, 0.08305, 0.4608, 0.05625, 0.5392, 0.05625, 0.533, 0.059, 0.5198, 0.059, 0.5066, 0.059, 0.4934, 0.059, 0.4802, 0.059, 0.467, 0.059, 0.5392, 0.05625, 0.5392, 0.0858, 0.533, 0.08305, 0.533, 0.07824, 0.533, 0.07343, 0.533, 0.06862, 0.533, 0.06381, 0.533, 0.059, 0.5305, 0.06271, 0.5223, 0.06271, 0.5223, 0.06011, 0.5305, 0.06011, 0.5173, 0.06271, 0.5091, 0.06271, 0.5091, 0.06011, 0.5173, 0.06011, 0.5041, 0.06271, 0.4959, 0.06271, 0.4959, 0.06011, 0.5041, 0.06011, 0.4909, 0.06271, 0.4827, 0.06271, 0.4827, 0.06011, 0.4909, 0.06011, 0.5305, 0.08194, 0.5223, 0.08194, 0.5223, 0.07934, 0.5305, 0.07934, 0.5305, 0.07714, 0.5223, 0.07714, 0.5223, 0.07453, 0.5305, 0.07453, 0.5305, 0.07233, 0.5223, 0.07233, 0.5223, 0.06972, 0.5305, 0.06972, 0.5305, 0.06752, 0.5223, 0.06752, 0.5223, 0.06491, 0.5305, 0.06491, 0.5173, 0.08194, 0.5091, 0.08194, 0.5091, 0.07934, 0.5173, 0.07934, 0.5173, 0.07714, 0.5091, 0.07714, 0.5091, 0.07453, 0.5173, 0.07453, 0.5173, 0.07233, 0.5091, 0.07233, 0.5091, 0.06972, 0.5173, 0.06972, 0.5173, 0.06752, 0.5091, 0.06752, 0.5091, 0.06491, 0.5173, 0.06491, 0.5041, 0.08194, 0.4959, 0.08194, 0.4959, 0.07934, 0.5041, 0.07934, 0.5041, 0.07714, 0.4959, 0.07714, 0.4959, 0.07453, 0.5041, 0.07453, 0.5041, 0.07233, 0.4959, 0.07233, 0.4959, 0.06972, 0.5041, 0.06972, 0.5041, 0.06752, 0.4959, 0.06752, 0.4959, 0.06491, 0.5041, 0.06491, 0.4909, 0.08194, 0.4827, 0.08194, 0.4827, 0.07934, 0.4909, 0.07934, 0.4909, 0.07714, 0.4827, 0.07714, 0.4827, 0.07453, 0.4909, 0.07453, 0.4909, 0.07233, 0.4827, 0.07233, 0.4827, 0.06972, 0.4909, 0.06972, 0.4909, 0.06752, 0.4827, 0.06752, 0.4827, 0.06491, 0.4909, 0.06491, 0.4777, 0.08194, 0.4695, 0.08194, 0.4695, 0.07934, 0.4777, 0.07934, 0.4777, 0.07714, 0.4695, 0.07714, 0.4695, 0.07453, 0.4777, 0.07453, 0.4777, 0.07233, 0.4695, 0.07233, 0.4695, 0.06972, 0.4777, 0.06972, 0.4777, 0.06752, 0.4695, 0.06752, 0.4695, 0.06491, 0.4777, 0.06491, 0.4802, 0.06381, 0.467, 0.06381, 0.4695, 0.06271, 0.4777, 0.06271, 0.467, 0.06381, 0.467, 0.059, 0.4695, 0.06011, 0.4695, 0.06271, 0.467, 0.059, 0.4802, 0.059, 0.4777, 0.06011, 0.4695, 0.06011, 0.4802, 0.059, 0.4802, 0.06381, 0.4777, 0.06271, 0.4777, 0.06011, 0.533, 0.06381, 0.5198, 0.06381, 0.5223, 0.06271, 0.5305, 0.06271, 0.5198, 0.06381, 0.5198, 0.059, 0.5223, 0.06011, 0.5223, 0.06271, 0.5198, 0.059, 0.533, 0.059, 0.5305, 0.06011, 0.5223, 0.06011, 0.533, 0.059, 0.533, 0.06381, 0.5305, 0.06271, 0.5305, 0.06011, 0.5198, 0.06381, 0.5066, 0.06381, 0.5091, 0.06271, 0.5173, 0.06271, 0.5066, 0.06381, 0.5066, 0.059, 0.5091, 0.06011, 0.5091, 0.06271, 0.5066, 0.059, 0.5198, 0.059, 0.5173, 0.06011, 0.5091, 0.06011, 0.5198, 0.059, 0.5198, 0.06381, 0.5173, 0.06271, 0.5173, 0.06011, 0.5066, 0.06381, 0.4934, 0.06381, 0.4959, 0.06271, 0.5041, 0.06271, 0.4934, 0.06381, 0.4934, 0.059, 0.4959, 0.06011, 0.4959, 0.06271, 0.4934, 0.059, 0.5066, 0.059, 0.5041, 0.06011, 0.4959, 0.06011, 0.5066, 0.059, 0.5066, 0.06381, 0.5041, 0.06271, 0.5041, 0.06011, 0.4934, 0.06381, 0.4802, 0.06381, 0.4827, 0.06271, 0.4909, 0.06271, 0.4802, 0.06381, 0.4802, 0.059, 0.4827, 0.06011, 0.4827, 0.06271, 0.4802, 0.059, 0.4934, 0.059, 0.4909, 0.06011, 0.4827, 0.06011, 0.4934, 0.059, 0.4934, 0.06381, 0.4909, 0.06271, 0.4909, 0.06011, 0.533, 0.08305, 0.5198, 0.08305, 0.5223, 0.08194, 0.5305, 0.08194, 0.5198, 0.08305, 0.5198, 0.07824, 0.5223, 0.07934, 0.5223, 0.08194, 0.5198, 0.07824, 0.533, 0.07824, 0.5305, 0.07934, 0.5223, 0.07934, 0.533, 0.07824, 0.533, 0.08305, 0.5305, 0.08194, 0.5305, 0.07934, 0.533, 0.07824, 0.5198, 0.07824, 0.5223, 0.07714, 0.5305, 0.07714, 0.5198, 0.07824, 0.5198, 0.07343, 0.5223, 0.07453, 0.5223, 0.07714, 0.5198, 0.07343, 0.533, 0.07343, 0.5305, 0.07453, 0.5223, 0.07453, 0.533, 0.07343, 0.533, 0.07824, 0.5305, 0.07714, 0.5305, 0.07453, 0.533, 0.07343, 0.5198, 0.07343, 0.5223, 0.07233, 0.5305, 0.07233, 0.5198, 0.07343, 0.5198, 0.06862, 0.5223, 0.06972, 0.5223, 0.07233, 0.5198, 0.06862, 0.533, 0.06862, 0.5305, 0.06972, 0.5223, 0.06972, 0.533, 0.06862, 0.533, 0.07343, 0.5305, 0.07233, 0.5305, 0.06972, 0.533, 0.06862, 0.5198, 0.06862, 0.5223, 0.06752, 0.5305, 0.06752, 0.5198, 0.06862, 0.5198, 0.06381, 0.5223, 0.06491, 0.5223, 0.06752, 0.5198, 0.06381, 0.533, 0.06381, 0.5305, 0.06491, 0.5223, 0.06491, 0.533, 0.06381, 0.533, 0.06862, 0.5305, 0.06752, 0.5305, 0.06491, 0.5198, 0.08305, 0.5066, 0.08305, 0.5091, 0.08194, 0.5173, 0.08194, 0.5066, 0.08305, 0.5066, 0.07824, 0.5091, 0.07934, 0.5091, 0.08194, 0.5066, 0.07824, 0.5198, 0.07824, 0.5173, 0.07934, 0.5091, 0.07934, 0.5198, 0.07824, 0.5198, 0.08305, 0.5173, 0.08194, 0.5173, 0.07934, 0.5198, 0.07824, 0.5066, 0.07824, 0.5091, 0.07714, 0.5173, 0.07714, 0.5066, 0.07824, 0.5066, 0.07343, 0.5091, 0.07453, 0.5091, 0.07714, 0.5066, 0.07343, 0.5198, 0.07343, 0.5173, 0.07453, 0.5091, 0.07453, 0.5198, 0.07343, 0.5198, 0.07824, 0.5173, 0.07714, 0.5173, 0.07453, 0.5198, 0.07343, 0.5066, 0.07343, 0.5091, 0.07233, 0.5173, 0.07233, 0.5066, 0.07343, 0.5066, 0.06862, 0.5091, 0.06972, 0.5091, 0.07233, 0.5066, 0.06862, 0.5198, 0.06862, 0.5173, 0.06972, 0.5091, 0.06972, 0.5198, 0.06862, 0.5198, 0.07343, 0.5173, 0.07233, 0.5173, 0.06972, 0.5198, 0.06862, 0.5066, 0.06862, 0.5091, 0.06752, 0.5173, 0.06752, 0.5066, 0.06862, 0.5066, 0.06381, 0.5091, 0.06491, 0.5091, 0.06752, 0.5066, 0.06381, 0.5198, 0.06381, 0.5173, 0.06491, 0.5091, 0.06491, 0.5198, 0.06381, 0.5198, 0.06862, 0.5173, 0.06752, 0.5173, 0.06491, 0.5066, 0.08305, 0.4934, 0.08305, 0.4959, 0.08194, 0.5041, 0.08194, 0.4934, 0.08305, 0.4934, 0.07824, 0.4959, 0.07934, 0.4959, 0.08194, 0.4934, 0.07824, 0.5066, 0.07824, 0.5041, 0.07934, 0.4959, 0.07934, 0.5066, 0.07824, 0.5066, 0.08305, 0.5041, 0.08194, 0.5041, 0.07934, 0.5066, 0.07824, 0.4934, 0.07824, 0.4959, 0.07714, 0.5041, 0.07714, 0.4934, 0.07824, 0.4934, 0.07343, 0.4959, 0.07453, 0.4959, 0.07714, 0.4934, 0.07343, 0.5066, 0.07343, 0.5041, 0.07453, 0.4959, 0.07453, 0.5066, 0.07343, 0.5066, 0.07824, 0.5041, 0.07714, 0.5041, 0.07453, 0.5066, 0.07343, 0.4934, 0.07343, 0.4959, 0.07233, 0.5041, 0.07233, 0.4934, 0.07343, 0.4934, 0.06862, 0.4959, 0.06972, 0.4959, 0.07233, 0.4934, 0.06862, 0.5066, 0.06862, 0.5041, 0.06972, 0.4959, 0.06972, 0.5066, 0.06862, 0.5066, 0.07343, 0.5041, 0.07233, 0.5041, 0.06972, 0.5066, 0.06862, 0.4934, 0.06862, 0.4959, 0.06752, 0.5041, 0.06752, 0.4934, 0.06862, 0.4934, 0.06381, 0.4959, 0.06491, 0.4959, 0.06752, 0.4934, 0.06381, 0.5066, 0.06381, 0.5041, 0.06491, 0.4959, 0.06491, 0.5066, 0.06381, 0.5066, 0.06862, 0.5041, 0.06752, 0.5041, 0.06491, 0.4934, 0.08305, 0.4802, 0.08305, 0.4827, 0.08194, 0.4909, 0.08194, 0.4802, 0.08305, 0.4802, 0.07824, 0.4827, 0.07934, 0.4827, 0.08194, 0.4802, 0.07824, 0.4934, 0.07824, 0.4909, 0.07934, 0.4827, 0.07934, 0.4934, 0.07824, 0.4934, 0.08305, 0.4909, 0.08194, 0.4909, 0.07934, 0.4934, 0.07824, 0.4802, 0.07824, 0.4827, 0.07714, 0.4909, 0.07714, 0.4802, 0.07824, 0.4802, 0.07343, 0.4827, 0.07453, 0.4827, 0.07714, 0.4802, 0.07343, 0.4934, 0.07343, 0.4909, 0.07453, 0.4827, 0.07453, 0.4934, 0.07343, 0.4934, 0.07824, 0.4909, 0.07714, 0.4909, 0.07453, 0.4934, 0.07343, 0.4802, 0.07343, 0.4827, 0.07233, 0.4909, 0.07233, 0.4802, 0.07343, 0.4802, 0.06862, 0.4827, 0.06972, 0.4827, 0.07233, 0.4802, 0.06862, 0.4934, 0.06862, 0.4909, 0.06972, 0.4827, 0.06972, 0.4934, 0.06862, 0.4934, 0.07343, 0.4909, 0.07233, 0.4909, 0.06972, 0.4934, 0.06862, 0.4802, 0.06862, 0.4827, 0.06752, 0.4909, 0.06752, 0.4802, 0.06862, 0.4802, 0.06381, 0.4827, 0.06491, 0.4827, 0.06752, 0.4802, 0.06381, 0.4934, 0.06381, 0.4909, 0.06491, 0.4827, 0.06491, 0.4934, 0.06381, 0.4934, 0.06862, 0.4909, 0.06752, 0.4909, 0.06491, 0.4802, 0.08305, 0.467, 0.08305, 0.4695, 0.08194, 0.4777, 0.08194, 0.467, 0.08305, 0.467, 0.07824, 0.4695, 0.07934, 0.4695, 0.08194, 0.467, 0.07824, 0.4802, 0.07824, 0.4777, 0.07934, 0.4695, 0.07934, 0.4802, 0.07824, 0.4802, 0.08305, 0.4777, 0.08194, 0.4777, 0.07934, 0.4802, 0.07824, 0.467, 0.07824, 0.4695, 0.07714, 0.4777, 0.07714, 0.467, 0.07824, 0.467, 0.07343, 0.4695, 0.07453, 0.4695, 0.07714, 0.467, 0.07343, 0.4802, 0.07343, 0.4777, 0.07453, 0.4695, 0.07453, 0.4802, 0.07343, 0.4802, 0.07824, 0.4777, 0.07714, 0.4777, 0.07453, 0.4802, 0.07343, 0.467, 0.07343, 0.4695, 0.07233, 0.4777, 0.07233, 0.467, 0.07343, 0.467, 0.06862, 0.4695, 0.06972, 0.4695, 0.07233, 0.467, 0.06862, 0.4802, 0.06862, 0.4777, 0.06972, 0.4695, 0.06972, 0.4802, 0.06862, 0.4802, 0.07343, 0.4777, 0.07233, 0.4777, 0.06972, 0.4802, 0.06862, 0.467, 0.06862, 0.4695, 0.06752, 0.4777, 0.06752, 0.467, 0.06862, 0.467, 0.06381, 0.4695, 0.06491, 0.4695, 0.06752, 0.467, 0.06381, 0.4802, 0.06381, 0.4777, 0.06491, 0.4695, 0.06491, 0.4802, 0.06381, 0.4802, 0.06862, 0.4777, 0.06752, 0.4777, 0.06491, 0.731, 0.5369, 0.7429, 0.5378, 0.6948, 0.5342, 0.6948, 0.5342, 0.7429, 0.5378, 0.791, 0.5414, 0.7429, 0.5378, 0.791, 0.5414, 0.791, 0.5414, 0.7429, 0.5378, 0.6948, 0.5342, 0.6948, 0.5342, 0.0, 0.0, 0.731, 0.5369, 0.0, 0.0, 0.6948, 0.5342])
me_cube_002.materials.append(mat_base)
me_cube_002.materials.append(mat_frame)
me_cube_002.materials.append(mat_buttons)
me_cube_002.materials.append(mat_red_buttons)
me_cube_002.materials.append(mat_panel)
me_cube_002.materials.append(mat_rim)
me_cube_002.materials.append(mat_dark_grail)
me_cube_002.materials.append(mat_light_grail)
me_cube_002.update()

# ---- objects
ob_crate_col = bpy.data.objects.new('Crate-col', me_cube_002)

# ---- transforms, parenting, visibility, modifiers, constraints
ob_crate_col.location = (0.0, 0.0, 1.0)

# ---- collection membership
col_collection.objects.link(ob_crate_col)

# ---- scene / render settings (as saved in the file)
scene.frame_start = 1; scene.frame_end = 250; scene.frame_set(1)
scene.render.engine = 'BLENDER_EEVEE_NEXT'
scene.render.bake_bias = 0.0
scene.render.bake_samples = 0
scene.render.compositor_device = 'GPU'
scene.eevee.use_volume_custom_range = False
scene.eevee.fast_gi_thickness_near = 0.1
scene.eevee.fast_gi_thickness_far = 0.0
scene.eevee.ray_tracing_options.screen_trace_thickness = 0.1
bpy.context.view_layer.update()

# ---- added for rendering (the .blend has no active camera and no usable light): camera, sun
cam_auto = bpy.data.cameras.new('AutoCamera')
cam_auto.lens = 50.0
cam_auto.sensor_width = 36.0
cam_auto.clip_end = 1000.0
ob_auto_camera = bpy.data.objects.new('AutoCamera', cam_auto)
scene.collection.objects.link(ob_auto_camera)
ob_auto_camera.location = (3.20507, -3.84609, 3.56406)
ob_auto_camera.rotation_euler = (1.09748, -7.21219e-08, 0.694738)
scene.camera = ob_auto_camera
light_auto_sun = bpy.data.lights.new('AutoSun', 'SUN')
light_auto_sun.energy = 3.0
light_auto_sun.angle = 0.0523599
ob_auto_sun = bpy.data.objects.new('AutoSun', light_auto_sun)
scene.collection.objects.link(ob_auto_sun)
ob_auto_sun.rotation_euler = (0.872665, 0.174533, 0.523599)
bpy.context.view_layer.update()
